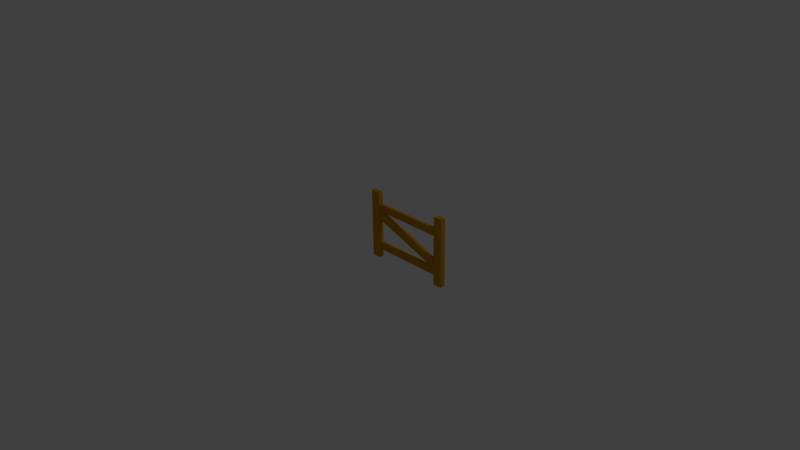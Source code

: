# Source: fence.blend  (saved by Blender 2.77.0; exported with 4.5.12 LTS)
import bpy
from mathutils import Matrix  # noqa: F401  (used for matrix-valued properties, if any)

bpy.ops.wm.read_factory_settings(use_empty=True)
scene = bpy.context.scene
scene.name = 'Scene'

# ---- collections
col_collection_1 = bpy.data.collections.new('Collection 1'); scene.collection.children.link(col_collection_1)

# ---- materials (node trees are filled in below, after node groups)
mat_color_c11_2 = bpy.data.materials.new('_Color_C11_2')
mat_color_c11_2.alpha_threshold = 0.0
mat_color_c11_2.use_transparent_shadow = False
mat_color_c11_2.diffuse_color = (0.6, 0.2941, 0.0, 1.0)
mat_color_c11_2.specular_color = (0.33, 0.33, 0.33)
mat_color_c11_2.roughness = 0.5

# ---- material node trees

# ---- world
world_world = bpy.data.worlds.new('World'); scene.world = world_world
world_world.color = (0.05088, 0.05088, 0.05088)
world_world.use_sun_shadow = False
world_world.sun_shadow_jitter_overblur = 0.0
world_world.cycles.sampling_method = 'MANUAL'

# ---- cameras
cam_camera = bpy.data.cameras.new('Camera')
cam_camera.clip_end = 100.0
cam_camera.lens = 35.0
cam_camera.sensor_width = 32.0
cam_camera.sensor_height = 18.0
cam_camera.ortho_scale = 7.314
cam_camera.dof.focus_distance = 0.0
cam_camera.dof.aperture_fstop = 128.0

# ---- lights
light_lamp = bpy.data.lights.new('Lamp', 'POINT')
light_lamp.transmission_factor = 0.0
light_lamp.cutoff_distance = 30.0
light_lamp.energy = 100.0
light_lamp.shadow_buffer_clip_start = 1.001
light_lamp.shadow_soft_size = 0.1
light_lamp.shadow_maximum_resolution = 0.006
light_lamp.use_absolute_resolution = True

# ---- meshes
me_untitled_012 = bpy.data.meshes.new('Untitled.012')
me_untitled_012.from_pydata([(48.88, 49.46, -20.57), (431.4, 49.46, -4.234), (48.88, 49.46, -4.234), (431.4, 49.46, -20.57), (430.0, 86.43, -20.57), (425.3, 88.07, -4.234), (425.3, 88.07, -20.57), (431.4, 87.84, -4.234), (430.0, 86.43, -4.234), (431.4, 49.46, -4.234), (48.88, 88.07, -4.234), (48.88, 49.46, -4.234), (425.3, 88.07, -4.234), (48.88, 88.07, -20.57), (431.4, 49.46, -20.57), (48.88, 49.46, -20.57), (430.0, 86.43, -20.57), (425.3, 88.07, -20.57), (430.0, 86.43, -20.57), (431.4, 87.84, -4.234), (431.4, 87.84, -20.57), (431.4, 87.84, -4.234), (425.3, 88.07, -4.234), (430.0, 86.43, -4.234), (425.3, 88.07, -4.234), (48.88, 88.07, -20.57), (48.88, 88.07, -4.234), (425.3, 88.07, -20.57)], [], [(0, 1, 2), (1, 0, 3), (4, 5, 6), (7, 8, 9), (9, 10, 11), (10, 9, 8), (10, 8, 12), (13, 14, 15), (14, 13, 16), (16, 13, 17), (19, 18, 20), (21, 22, 23), (24, 25, 26), (25, 24, 27)])
me_untitled_012.polygons.foreach_set('use_smooth', [True] * 14)
_uv = me_untitled_012.uv_layers.new(name='UVMap')
_uv.uv.foreach_set('vector', [-1.924, 0.8099, -16.98, 0.1667, -1.924, 0.1667, -16.98, 0.1667, -1.924, 0.8099, -16.98, 0.8099, -0.8099, -14.88, -0.1667, -14.68, -0.8099, -14.68, 16.98, 3.458, 16.93, 3.403, 16.98, 1.947, 16.98, 1.947, 1.924, 3.467, 1.924, 1.947, 1.924, 3.467, 16.98, 1.947, 16.93, 3.403, 1.924, 3.467, 16.93, 3.403, 16.74, 3.467, -1.924, 3.467, -16.98, 1.947, -1.924, 1.947, -16.98, 1.947, -1.924, 3.467, -16.93, 3.403, -16.93, 3.403, -1.924, 3.467, -16.74, 3.467, 0.1667, 14.26, 0.8099, 14.18, 0.8099, 14.26, 16.98, 3.458, 16.74, 3.467, 16.93, 3.403, 16.74, 0.1667, 1.924, 0.8099, 1.924, 0.1667, 1.924, 0.8099, 16.74, 0.1667, 16.74, 0.8099])
me_untitled_012.materials.append(mat_color_c11_2)
me_untitled_012.use_remesh_preserve_volume = False
me_untitled_012.use_remesh_preserve_attributes = False
me_untitled_012.use_mirror_vertex_groups = False
me_untitled_012.update()
me_untitled_012.normals_split_custom_set([tuple(v) for v in zip(*[iter([0.0, -1.0, 0.0, 0.0, -1.0, 0.0, 0.0, -1.0, 0.0, 0.0, -1.0, 0.0, 0.0, -1.0, 0.0, 0.0, -1.0, 0.0, -0.3277, -0.9448, 0.0, -0.3277, -0.9448, 0.0, -0.3277, -0.9448, 0.0, 0.0, 0.0, 1.0, 8.158e-10, 0.0, 1.0, 1.977e-09, 0.0, 1.0, 1.977e-09, 0.0, 1.0, 1.328e-10, 0.0, 1.0, 0.0, 0.0, 1.0, 1.328e-10, 0.0, 1.0, 1.977e-09, 0.0, 1.0, 8.158e-10, 0.0, 1.0, 1.328e-10, 0.0, 1.0, 8.158e-10, 0.0, 1.0, 0.0, 0.0, 1.0, 6.638e-11, 0.0, -1.0, 1.012e-09, 0.0, -1.0, 0.0, 0.0, -1.0, 1.012e-09, 0.0, -1.0, 6.638e-11, 0.0, -1.0, 8.994e-10, 0.0, -1.0, 8.994e-10, 0.0, -1.0, 6.638e-11, 0.0, -1.0, 0.0, 0.0, -1.0, 0.721, -0.693, 0.0, 0.721, -0.693, 0.0, 0.721, -0.693, 0.0, 1.066e-07, 0.0, 1.0, 1.066e-07, 0.0, 1.0, 1.066e-07, 0.0, 1.0, 0.0, 1.0, 0.0, 0.0, 1.0, 0.0, 0.0, 1.0, 0.0, 0.0, 1.0, 0.0, 0.0, 1.0, 0.0, 0.0, 1.0, 0.0])] * 3)])
me_untitled_011 = bpy.data.meshes.new('Untitled.011')
me_untitled_011.from_pydata([(431.4, 298.4, -4.234), (431.4, 130.4, -2.721), (431.4, 298.4, -4.234), (431.4, 130.4, -2.721), (431.4, 259.8, -4.234), (431.4, 298.4, -4.234), (431.4, 0.0, -2.888e-12), (431.4, 130.4, -2.721), (431.4, 362.1, -26.35), (431.4, 298.4, -20.57), (431.4, 259.8, -20.57), (480.2, 362.1, 0.0), (431.4, 0.0, -2.888e-12), (480.2, 0.0, 0.0), (431.4, 362.1, -2.888e-12), (431.4, 362.1, -2.888e-12), (431.4, 298.4, -4.234), (431.4, 0.0, -2.888e-12), (431.4, 362.1, -26.35), (431.4, 130.4, -2.721), (431.4, 87.84, -2.721), (431.4, 298.4, -20.57), (431.4, 259.8, -20.57), (431.4, 130.4, -21.69), (431.4, 0.0, -26.35), (431.4, 87.84, -4.234), (431.4, 87.84, -20.57), (431.4, 87.84, -21.69), (431.4, 259.8, -4.234), (431.4, 362.1, -26.35), (480.2, 0.0, -26.35), (431.4, 0.0, -26.35), (480.2, 362.1, -26.35), (480.2, 0.0, -26.35), (480.2, 362.1, 0.0), (480.2, 0.0, 0.0), (480.2, 362.1, -26.35), (431.4, 49.46, -20.57), (430.0, 86.43, -20.57), (431.4, 87.84, -20.57), (480.2, 362.1, 0.0), (431.4, 362.1, -26.35), (431.4, 362.1, -2.888e-12), (480.2, 362.1, -26.35), (480.2, 0.0, -26.35), (431.4, 0.0, -2.888e-12), (431.4, 0.0, -26.35), (480.2, 0.0, 0.0), (430.0, 86.43, -21.69), (425.3, 88.07, -20.57), (430.0, 86.43, -20.57)], [(0, 1), (2, 3), (3, 4)], [(6, 5, 7), (9, 8, 10), (11, 12, 13), (12, 11, 14), (15, 16, 17), (16, 15, 18), (17, 19, 20), (16, 18, 21), (22, 18, 23), (20, 24, 17), (24, 20, 25), (24, 25, 26), (24, 26, 27), (24, 27, 23), (24, 23, 18), (19, 28, 23), (23, 28, 22), (29, 30, 31), (30, 29, 32), (33, 34, 35), (34, 33, 36), (39, 37, 38), (40, 41, 42), (41, 40, 43), (44, 45, 46), (45, 44, 47), (49, 48, 50)])
me_untitled_011.polygons.foreach_set('use_smooth', [True] * 27)
_uv = me_untitled_011.uv_layers.new(name='UVMap')
_uv.uv.foreach_set('vector', [-1.137e-13, 0.0, -0.1667, 11.75, -0.1071, 5.132, -0.8099, 11.75, -1.037, 14.26, -0.8099, 10.23, 18.91, 14.26, 16.98, 0.0, 18.91, 0.0, 16.98, 0.0, 18.91, 14.26, 16.98, 14.26, -1.137e-13, 14.26, -0.1667, 11.75, -1.137e-13, 0.0, -0.1667, 11.75, -1.137e-13, 14.26, -1.037, 14.26, -1.137e-13, 0.0, -0.1071, 5.132, -0.1071, 3.458, -0.1667, 11.75, -1.037, 14.26, -0.8099, 11.75, -0.8099, 10.23, -1.037, 14.26, -0.854, 5.132, -0.1071, 3.458, -1.037, 0.0, -1.137e-13, 0.0, -1.037, 0.0, -0.1071, 3.458, -0.1667, 3.458, -1.037, 0.0, -0.1667, 3.458, -0.8099, 3.458, -1.037, 0.0, -0.8099, 3.458, -0.854, 3.458, -1.037, 0.0, -0.854, 3.458, -0.854, 5.132, -1.037, 0.0, -0.854, 5.132, -1.037, 14.26, -0.1071, 5.132, -0.1667, 10.23, -0.854, 5.132, -0.854, 5.132, -0.1667, 10.23, -0.8099, 10.23, -16.98, 14.26, -18.91, 0.0, -16.98, 0.0, -18.91, 0.0, -16.98, 14.26, -18.91, 14.26, 1.037, 0.0, 0.0, 14.26, 0.0, 0.0, 0.0, 14.26, 1.037, 0.0, 1.037, 14.26, -16.98, 3.458, -16.98, 1.947, -16.93, 3.403, 18.91, 0.0, 16.98, 1.037, 16.98, 1.137e-13, 16.98, 1.037, 18.91, 0.0, 18.91, 1.037, -18.91, 1.037, -16.98, 1.137e-13, -16.98, 1.037, -16.98, 1.137e-13, -18.91, 1.037, -18.91, 0.0, -0.8099, -14.68, -0.854, -14.88, -0.8099, -14.88])
me_untitled_011.materials.append(mat_color_c11_2)
me_untitled_011.use_remesh_preserve_volume = False
me_untitled_011.use_remesh_preserve_attributes = False
me_untitled_011.use_mirror_vertex_groups = False
me_untitled_011.update()
me_untitled_011.normals_split_custom_set([tuple(v) for v in zip(*[iter([-1.0, 0.0, 0.0, -1.0, 0.0, 0.0, -1.0, 0.0, 0.0, -1.0, 0.0, 0.0, -1.0, 0.0, 0.0, -1.0, 0.0, 0.0, -5.908e-14, 0.0, 1.0, -5.908e-14, 0.0, 1.0, -5.908e-14, 0.0, 1.0, -5.908e-14, 0.0, 1.0, -5.908e-14, 0.0, 1.0, -5.908e-14, 0.0, 1.0, -1.0, 0.0, 0.0, -1.0, -2.471e-07, 0.0, -1.0, 0.0, 0.0, -1.0, -2.471e-07, 0.0, -1.0, 0.0, 0.0, -1.0, -1.547e-07, 0.0, -1.0, 0.0, 0.0, -1.0, 0.0, 0.0, -1.0, -1.02e-06, 0.0, -1.0, -2.471e-07, 0.0, -1.0, -1.547e-07, 0.0, -1.0, -9.391e-07, 0.0, -1.0, 1.566e-07, 0.0, -1.0, 0.0, 0.0, -1.0, -1.089e-07, 0.0, -1.0, -1.02e-06, 0.0, -1.0, 3.063e-08, 0.0, -1.0, 0.0, 0.0, -1.0, 3.063e-08, 0.0, -1.0, -1.02e-06, 0.0, -1.0, -1.839e-06, 0.0, -1.0, 3.063e-08, 0.0, -1.0, -1.839e-06, 0.0, -1.0, -2.389e-07, 0.0, -1.0, 3.063e-08, 0.0, -1.0, -2.389e-07, 0.0, -1.0, -4.268e-07, 0.0, -1.0, 3.063e-08, 0.0, -1.0, -4.268e-07, 0.0, -1.0, -1.089e-07, 0.0, -1.0, 3.063e-08, 0.0, -1.0, -1.089e-07, 0.0, -1.0, 0.0, 0.0, -1.0, -3.976e-07, 0.0, -1.0, 3.826e-07, 0.0, -1.0, -1.089e-07, 0.0, -1.0, -1.089e-07, 0.0, -1.0, 3.826e-07, 0.0, -1.0, 1.566e-07, 0.0, 0.0, 0.0, -1.0, 0.0, 0.0, -1.0, 0.0, 0.0, -1.0, 0.0, 0.0, -1.0, 0.0, 0.0, -1.0, 0.0, 0.0, -1.0, 1.0, 0.0, 0.0, 1.0, 0.0, 0.0, 1.0, 0.0, 0.0, 1.0, 0.0, 0.0, 1.0, 0.0, 0.0, 1.0, 0.0, 0.0, 0.0, 0.0, -1.0, 0.0, 0.0, -1.0, 0.0, 0.0, -1.0, 0.0, 1.0, 0.0, 0.0, 1.0, 0.0, 0.0, 1.0, 0.0, 0.0, 1.0, 0.0, 0.0, 1.0, 0.0, 0.0, 1.0, 0.0, 0.0, -1.0, 0.0, 0.0, -1.0, 0.0, 0.0, -1.0, 0.0, 0.0, -1.0, 0.0, 0.0, -1.0, 0.0, 0.0, -1.0, 0.0, -0.3277, -0.9448, 0.0, -0.3277, -0.9448, 0.0, -0.3277, -0.9448, 0.0])] * 3)])
me_untitled_009 = bpy.data.meshes.new('Untitled.009')
me_untitled_009.from_pydata([(48.88, 259.8, -21.69), (48.88, 259.8, -2.721), (431.4, 298.4, -4.234), (431.4, 130.4, -2.721), (431.4, 130.4, -21.69), (431.4, 87.84, -4.234), (431.4, 87.84, -21.69), (431.4, 259.8, -4.234), (431.4, 130.4, -2.721), (51.23, 262.2, -4.234), (51.23, 262.2, -2.721), (58.05, 259.8, -4.234), (58.05, 259.8, -20.57), (51.23, 262.2, -21.69), (51.23, 262.2, -20.57), (431.4, 130.4, -21.69), (51.23, 262.2, -4.234), (48.96, 259.8, -4.234), (58.05, 259.8, -4.234), (431.4, 88.07, -20.57), (431.4, 88.07, -4.234), (58.05, 259.8, -20.57), (48.96, 259.8, -4.234), (58.05, 259.8, -4.234), (51.23, 262.2, -21.69), (48.96, 259.8, -20.57), (51.23, 262.2, -20.57), (51.23, 262.2, -4.234), (48.88, 259.8, -2.721), (48.96, 259.8, -4.234), (48.88, 259.8, -21.69), (48.88, 298.4, -20.57), (48.96, 259.8, -20.57), (48.88, 298.4, -4.234), (48.88, 259.8, -4.234), (48.96, 259.8, -4.234), (48.96, 259.8, -20.57), (51.23, 262.2, -20.57), (48.96, 259.8, -4.234), (51.23, 262.2, -4.234), (431.4, 88.07, -4.234), (425.3, 88.07, -20.57), (425.3, 88.07, -4.234), (431.4, 88.07, -20.57), (48.88, 218.6, -2.721), (425.3, 88.07, -4.234), (430.0, 86.43, -2.721), (431.4, 298.4, -4.234), (431.4, 298.4, -20.57), (431.4, 259.8, -20.57), (431.4, 259.8, -4.234), (431.4, 130.4, -2.721), (58.05, 259.8, -4.234), (58.05, 259.8, -20.57), (431.4, 130.4, -21.69), (58.05, 259.8, -4.234), (51.23, 262.2, -20.57), (51.23, 262.2, -4.234), (58.05, 259.8, -20.57), (58.05, 259.8, -20.57), (48.96, 259.8, -4.234), (48.96, 259.8, -20.57), (48.88, 218.6, -21.69), (431.4, 87.84, -21.69), (430.0, 86.43, -21.69), (431.4, 130.4, -21.69), (51.23, 262.2, -21.69), (431.4, 87.84, -2.721), (48.88, 218.6, -2.721), (430.0, 86.43, -2.721), (431.4, 130.4, -2.721), (51.23, 262.2, -2.721), (48.88, 259.8, -2.721), (51.23, 262.2, -20.57), (48.96, 259.8, -4.234), (48.96, 259.8, -20.57), (430.0, 86.43, -21.69), (48.88, 218.6, -2.721), (48.88, 218.6, -21.69), (425.3, 88.07, -20.57), (425.3, 88.07, -4.234)], [(1, 0), (6, 4), (2, 7), (8, 11), (14, 12), (25, 26), (27, 29), (29, 30), (30, 28), (3, 5), (31, 32), (33, 34), (36, 35)], [(8, 9, 10), (13, 12, 15), (16, 17, 18), (22, 21, 23), (30, 25, 24), (4, 20, 3), (20, 4, 19), (37, 38, 39), (40, 41, 42), (41, 40, 43), (44, 45, 46), (52, 51, 53), (54, 53, 51), (48, 50, 47), (50, 48, 49), (55, 56, 57), (56, 55, 58), (59, 60, 61), (62, 63, 64), (63, 62, 65), (65, 62, 66), (67, 68, 69), (68, 67, 70), (68, 70, 71), (68, 71, 72), (74, 73, 75), (76, 77, 78), (80, 77, 79)])
me_untitled_009.polygons.foreach_set('use_smooth', [True] * 28)
_uv = me_untitled_009.uv_layers.new(name='UVMap')
_uv.uv.foreach_set('vector', [0.1071, -14.36, 0.1667, 1.477, 0.1071, 1.477, 0.854, 1.477, 0.8099, 1.193, 0.854, -14.36, 2.017, 10.32, 1.927, 10.23, 2.285, 10.23, -1.927, 0.1667, -2.285, 0.8099, -2.285, 0.1667, -0.854, 8.706, -0.8099, 8.711, -0.854, 8.84, -0.854, 5.132, -0.1667, 3.467, -0.1071, 5.132, -0.1667, 3.467, -0.854, 5.132, -0.8099, 3.467, -0.8099, 8.84, -0.1667, 8.711, -0.1667, 8.84, 16.98, 0.1667, 16.74, 0.8099, 16.74, 0.1667, 16.74, 0.8099, 16.98, 0.1667, 16.98, 0.8099, -0.1071, 1.002, -0.1667, -14.68, -0.1071, -14.88, 0.1667, 1.193, 0.1071, -14.36, 0.8099, 1.193, 0.854, -14.36, 0.8099, 1.193, 0.1071, -14.36, -0.8099, 11.75, -0.1667, 10.23, -0.1667, 11.75, -0.1667, 10.23, -0.8099, 11.75, -0.8099, 10.23, 0.1667, 1.193, 0.8099, 1.477, 0.1667, 1.477, 0.8099, 1.477, 0.1667, 1.193, 0.8099, 1.193, -2.285, 0.8099, -1.927, 0.1667, -1.927, 0.8099, -1.924, 8.607, -16.98, 3.458, -16.93, 3.403, -16.98, 3.458, -1.924, 8.607, -16.98, 5.132, -16.98, 5.132, -1.924, 8.607, -2.017, 10.32, 16.98, 3.458, 1.924, 8.607, 16.93, 3.403, 1.924, 8.607, 16.98, 3.458, 16.98, 5.132, 1.924, 8.607, 16.98, 5.132, 2.017, 10.32, 1.924, 8.607, 2.017, 10.32, 1.924, 10.23, -0.1667, 8.711, -0.8099, 8.84, -0.8099, 8.711, -0.854, -14.88, -0.1071, 1.002, -0.854, 1.002, -0.1667, -14.68, -0.1071, 1.002, -0.8099, -14.68])
me_untitled_009.materials.append(mat_color_c11_2)
me_untitled_009.use_remesh_preserve_volume = False
me_untitled_009.use_remesh_preserve_attributes = False
me_untitled_009.use_mirror_vertex_groups = False
me_untitled_009.update()
me_untitled_009.normals_split_custom_set([tuple(v) for v in zip(*[iter([0.3277, 0.9448, 0.0, 0.3277, 0.9448, 0.0, 0.3277, 0.9448, 0.0, 0.3277, 0.9448, 3.461e-05, 0.3277, 0.9448, 3.461e-05, 0.3277, 0.9448, 3.461e-05, 0.0, 0.0, 1.0, 0.0, 0.0, 1.0, 0.0, 0.0, 1.0, 0.0, -1.0, 0.0, 0.0, -1.0, 0.0, 0.0, -1.0, 0.0, -0.721, 0.693, 0.0, -0.721, 0.693, 0.0, -0.721, 0.693, 0.0, -1.0, 1.724e-07, 0.0, -1.0, -7.46e-07, 0.0, -1.0, 6.086e-07, 0.0, -1.0, -7.46e-07, 0.0, -1.0, 1.724e-07, 0.0, -1.0, -1.237e-06, 0.0, -0.721, 0.693, 0.0, -0.721, 0.693, 0.0, -0.721, 0.693, 0.0, 0.0, 1.0, 0.0, 0.0, 1.0, 0.0, 0.0, 1.0, 0.0, 0.0, 1.0, 0.0, 0.0, 1.0, 0.0, 0.0, 1.0, 0.0, -0.3277, -0.9448, -3.9e-06, -0.3277, -0.9448, -3.9e-06, -0.3277, -0.9448, -3.9e-06, 0.3284, 0.9445, -0.0004779, 0.3277, 0.9448, 0.0, 0.3277, 0.9448, 0.0, 0.3277, 0.9448, 0.0, 0.3277, 0.9448, 0.0, 0.3277, 0.9448, 0.0, -1.0, 0.0, 0.0, -1.0, 0.0, 0.0, -1.0, 0.0, 0.0, -1.0, 0.0, 0.0, -1.0, 0.0, 0.0, -1.0, 0.0, 0.0, 0.3277, 0.9448, 0.0, 0.3277, 0.9448, 0.0, 0.3277, 0.9448, 0.0, 0.3277, 0.9448, 0.0, 0.3277, 0.9448, 0.0, 0.3277, 0.9448, 0.0, 0.0, -1.0, 0.0, 0.0, -1.0, 0.0, 0.0, -1.0, 0.0, 1.136e-09, 0.0, -1.0, -9.083e-08, 0.0, -1.0, -2.23e-07, 0.0, -1.0, -9.083e-08, 0.0, -1.0, 1.136e-09, 0.0, -1.0, 2.833e-08, 0.0, -1.0, 2.833e-08, 0.0, -1.0, 1.136e-09, 0.0, -1.0, 0.0, 0.0, -1.0, 3.861e-08, 0.0, 1.0, 2.782e-09, 0.0, 1.0, 8.497e-08, 0.0, 1.0, 2.782e-09, 0.0, 1.0, 3.861e-08, 0.0, 1.0, -3.541e-09, 0.0, 1.0, 2.782e-09, 0.0, 1.0, -3.541e-09, 0.0, 1.0, 3.499e-08, 0.0, 1.0, 2.782e-09, 0.0, 1.0, 3.499e-08, 0.0, 1.0, 9.845e-08, 0.0, 1.0, -0.721, 0.693, 0.0, -0.721, 0.693, 0.0, -0.721, 0.693, 0.0, -0.3277, -0.9448, 0.0, -0.3277, -0.9448, 0.0, -0.3277, -0.9448, 0.0, -0.3277, -0.9448, 0.0, -0.3277, -0.9448, 0.0, -0.3277, -0.9448, 0.0])] * 3)])
me_untitled_006 = bpy.data.meshes.new('Untitled.006')
me_untitled_006.from_pydata([(48.88, 259.8, -2.721), (48.88, 49.46, -4.234), (48.88, 362.1, -1.444e-12), (48.88, 218.6, -2.721), (48.88, 88.07, -4.234), (48.88, 259.8, -21.69), (48.88, 259.8, -4.234), (48.88, 259.8, -2.721), (48.88, 259.8, -20.57), (48.88, 298.4, -20.57), (48.88, 49.46, -4.234), (48.88, 362.1, -1.444e-12), (48.88, 0.0, -26.35), (48.88, 218.6, -2.721), (48.88, 218.6, -21.69), (48.88, 298.4, -4.234), (48.88, 259.8, -21.69), (48.88, 259.8, -2.721), (48.88, 298.4, -20.57), (48.88, 0.0, -1.444e-12), (48.88, 49.46, -4.234), (48.88, 362.1, -1.444e-12), (48.88, 0.0, -26.35), (48.88, 218.6, -2.721), (48.88, 49.46, -20.57), (48.88, 88.07, -20.57), (48.88, 218.6, -21.69), (48.88, 298.4, -4.234), (48.88, 362.1, -26.35), (48.88, 88.07, -4.234), (0.0, 362.1, -26.35), (48.88, 0.0, -26.35), (0.0, 0.0, -26.35), (48.88, 362.1, -26.35), (48.88, 362.1, -1.444e-12), (0.0, 0.0, -1.444e-12), (48.88, 0.0, -1.444e-12), (0.0, 362.1, -1.444e-12), (48.88, 0.0, -26.35), (0.0, 0.0, -1.444e-12), (0.0, 0.0, -26.35), (48.88, 0.0, -1.444e-12), (48.88, 218.6, -21.69), (51.23, 262.2, -21.69), (48.88, 259.8, -21.69), (48.88, 362.1, -1.444e-12), (0.0, 362.1, -26.35), (0.0, 362.1, -1.444e-12), (48.88, 362.1, -26.35), (48.88, 298.4, -20.57), (48.96, 259.8, -20.57), (51.23, 262.2, -20.57), (0.0, 362.1, -26.35), (0.0, 0.0, -1.444e-12), (0.0, 362.1, -1.444e-12), (0.0, 0.0, -26.35)], [], [(2, 3, 0), (4, 3, 1), (8, 5, 9), (11, 10, 13), (14, 12, 5), (15, 7, 6), (13, 5, 7), (5, 13, 14), (19, 20, 21), (20, 19, 22), (20, 22, 24), (24, 22, 25), (25, 22, 26), (21, 27, 28), (27, 21, 17), (28, 27, 18), (28, 18, 16), (28, 16, 22), (23, 29, 26), (26, 29, 25), (30, 31, 32), (31, 30, 33), (34, 35, 36), (35, 34, 37), (38, 39, 40), (39, 38, 41), (43, 42, 44), (45, 46, 47), (46, 45, 48), (50, 49, 51), (52, 53, 54), (53, 52, 55)])
me_untitled_006.polygons.foreach_set('use_smooth', [True] * 32)
_uv = me_untitled_006.uv_layers.new(name='UVMap')
_uv.uv.foreach_set('vector', [5.684e-14, 14.26, 0.1071, 8.607, 0.1071, 10.23, 0.1667, 3.467, 0.1071, 8.607, 0.1667, 1.947, 0.8099, 10.23, 0.854, 10.23, 0.8099, 11.75, 5.684e-14, 14.26, 0.1667, 1.947, 0.1071, 8.607, 0.854, 8.607, 1.037, 0.0, 0.854, 10.23, 0.1667, 11.75, 0.1071, 10.23, 0.1667, 10.23, 0.1071, 8.607, 0.854, 10.23, 0.1071, 10.23, 0.854, 10.23, 0.1071, 8.607, 0.854, 8.607, 5.684e-14, 0.0, 0.1667, 1.947, 5.684e-14, 14.26, 0.1667, 1.947, 5.684e-14, 0.0, 1.037, 0.0, 0.1667, 1.947, 1.037, 0.0, 0.8099, 1.947, 0.8099, 1.947, 1.037, 0.0, 0.8099, 3.467, 0.8099, 3.467, 1.037, 0.0, 0.854, 8.607, 5.684e-14, 14.26, 0.1667, 11.75, 1.037, 14.26, 0.1667, 11.75, 5.684e-14, 14.26, 0.1071, 10.23, 1.037, 14.26, 0.1667, 11.75, 0.8099, 11.75, 1.037, 14.26, 0.8099, 11.75, 0.854, 10.23, 1.037, 14.26, 0.854, 10.23, 1.037, 0.0, 0.1071, 8.607, 0.1667, 3.467, 0.854, 8.607, 0.854, 8.607, 0.1667, 3.467, 0.8099, 3.467, -3.065e-14, 14.26, -1.924, 0.0, -3.065e-14, 0.0, -1.924, 0.0, -3.065e-14, 14.26, -1.924, 14.26, 1.924, 14.26, 0.0, 0.0, 1.924, 0.0, 0.0, 0.0, 1.924, 14.26, 0.0, 14.26, -1.924, 1.037, 0.0, 5.684e-14, 0.0, 1.037, 0.0, 5.684e-14, -1.924, 1.037, -1.924, 5.684e-14, -2.017, 10.32, -1.924, 8.607, -1.924, 10.23, 1.924, 5.684e-14, 0.0, 1.037, 0.0, 5.684e-14, 0.0, 1.037, 1.924, 5.684e-14, 1.924, 1.037, -1.927, 10.23, -1.924, 11.75, -2.017, 10.32, -1.037, 14.26, -5.684e-14, 0.0, -5.684e-14, 14.26, -5.684e-14, 0.0, -1.037, 14.26, -1.037, 0.0])
me_untitled_006.materials.append(mat_color_c11_2)
me_untitled_006.use_remesh_preserve_volume = False
me_untitled_006.use_remesh_preserve_attributes = False
me_untitled_006.use_mirror_vertex_groups = False
me_untitled_006.update()
me_untitled_006.normals_split_custom_set([tuple(v) for v in zip(*[iter([1.0, 0.0, 0.0, 1.0, 0.0, 0.0, 1.0, 0.0, 0.0, 1.0, 0.0, 0.0, 1.0, 0.0, 0.0, 1.0, 0.0, 0.0, 1.0, 0.0, 0.0, 1.0, 0.0, 0.0, 1.0, 0.0, 0.0, 1.0, 0.0, 0.0, 1.0, 0.0, 0.0, 1.0, 0.0, 0.0, 1.0, 0.0, 0.0, 1.0, 0.0, 0.0, 1.0, 0.0, 0.0, 1.0, 0.0, 0.0, 1.0, 0.0, 0.0, 1.0, 0.0, 0.0, 1.0, 0.0, 0.0, 1.0, 0.0, 0.0, 1.0, 0.0, 0.0, 1.0, 0.0, 0.0, 1.0, 0.0, 0.0, 1.0, 0.0, 0.0, 1.0, 1.771e-07, 0.0, 1.0, -1.681e-08, 0.0, 1.0, 0.0, 0.0, 1.0, -1.681e-08, 0.0, 1.0, 1.771e-07, 0.0, 1.0, 1.084e-07, 0.0, 1.0, -1.681e-08, 0.0, 1.0, 1.084e-07, 0.0, 1.0, -5.408e-08, 0.0, 1.0, -5.408e-08, 0.0, 1.0, 1.084e-07, 0.0, 1.0, -4.098e-09, 0.0, 1.0, -4.098e-09, 0.0, 1.0, 1.084e-07, 0.0, 1.0, -4.072e-08, 0.0, 1.0, -1.418e-07, 0.0, 1.0, 1.857e-08, 0.0, 1.0, -9.413e-08, 0.0, 1.0, 1.857e-08, 0.0, 1.0, -1.418e-07, 0.0, 1.0, 0.0, 0.0, 1.0, -9.413e-08, 0.0, 1.0, 1.857e-08, 0.0, 1.0, 9.17e-08, 0.0, 1.0, -9.413e-08, 0.0, 1.0, 9.17e-08, 0.0, 1.0, 1.832e-09, 0.0, 1.0, -9.413e-08, 0.0, 1.0, 1.832e-09, 0.0, 1.0, 0.0, 0.0, 1.0, -4.929e-08, 0.0, 1.0, 4.751e-08, 0.0, 1.0, -4.072e-08, 0.0, 1.0, -4.072e-08, 0.0, 1.0, 4.751e-08, 0.0, 1.0, -4.098e-09, 0.0, 0.0, 0.0, -1.0, 0.0, 0.0, -1.0, 0.0, 0.0, -1.0, 0.0, 0.0, -1.0, 0.0, 0.0, -1.0, 0.0, 0.0, -1.0, 0.0, 0.0, 1.0, 0.0, 0.0, 1.0, 0.0, 0.0, 1.0, 0.0, 0.0, 1.0, 0.0, 0.0, 1.0, 0.0, 0.0, 1.0, 0.0, -1.0, 0.0, 0.0, -1.0, 0.0, 0.0, -1.0, 0.0, 0.0, -1.0, 0.0, 0.0, -1.0, 0.0, 0.0, -1.0, 0.0, 0.0, 0.0, -1.0, 0.0, 0.0, -1.0, 0.0, 0.0, -1.0, 0.0, 1.0, 0.0, 0.0, 1.0, 0.0, 0.0, 1.0, 0.0, 0.0, 1.0, 0.0, 0.0, 1.0, 0.0, 0.0, 1.0, 0.0, 0.0, 0.0, -1.0, 0.0, 0.0, -1.0, 0.0, 0.0, -1.0, -1.0, 0.0, 0.0, -1.0, 0.0, 0.0, -1.0, 0.0, 0.0, -1.0, 0.0, 0.0, -1.0, 0.0, 0.0, -1.0, 0.0, 0.0])] * 3)])
me_untitled_004 = bpy.data.meshes.new('Untitled.004')
me_untitled_004.from_pydata([(431.4, 298.4, -4.234), (48.88, 298.4, -20.57), (48.88, 298.4, -4.234), (431.4, 298.4, -20.57), (51.23, 262.2, -20.57), (58.05, 259.8, -20.57), (48.96, 259.8, -20.57), (48.88, 259.8, -20.57), (48.88, 298.4, -4.234), (48.88, 259.8, -4.234), (48.88, 298.4, -20.57), (48.88, 298.4, -20.57), (51.23, 262.2, -20.57), (431.4, 259.8, -20.57), (58.05, 259.8, -20.57), (431.4, 298.4, -20.57), (58.05, 259.8, -20.57), (431.4, 259.8, -4.234), (58.05, 259.8, -4.234), (431.4, 259.8, -20.57), (431.4, 298.4, -4.234), (58.05, 259.8, -4.234), (431.4, 259.8, -4.234), (51.23, 262.2, -4.234), (48.88, 298.4, -4.234), (48.96, 259.8, -4.234)], [], [(0, 1, 2), (1, 0, 3), (4, 5, 6), (7, 8, 9), (8, 7, 10), (12, 13, 14), (13, 12, 15), (15, 12, 11), (16, 17, 18), (17, 16, 19), (20, 21, 22), (21, 20, 23), (23, 20, 24), (24, 25, 23)])
me_untitled_004.polygons.foreach_set('use_smooth', [True] * 14)
_uv = me_untitled_004.uv_layers.new(name='UVMap')
_uv.uv.foreach_set('vector', [16.98, 0.1667, 1.924, 0.8099, 1.924, 0.1667, 1.924, 0.8099, 16.98, 0.1667, 16.98, 0.8099, -2.017, 10.32, -2.285, 10.23, -1.927, 10.23, 0.8099, 10.23, 0.1667, 11.75, 0.1667, 10.23, 0.1667, 11.75, 0.8099, 10.23, 0.8099, 11.75, -2.017, 10.32, -16.98, 10.23, -2.285, 10.23, -16.98, 10.23, -2.017, 10.32, -16.98, 11.75, -16.98, 11.75, -2.017, 10.32, -1.924, 11.75, -2.285, 0.8099, -16.98, 0.1667, -2.285, 0.1667, -16.98, 0.1667, -2.285, 0.8099, -16.98, 0.8099, 16.98, 11.75, 2.285, 10.23, 16.98, 10.23, 2.285, 10.23, 16.98, 11.75, 2.017, 10.32, 2.017, 10.32, 16.98, 11.75, 1.924, 11.75, 1.924, 11.75, 1.927, 10.23, 2.017, 10.32])
me_untitled_004.materials.append(mat_color_c11_2)
me_untitled_004.use_remesh_preserve_volume = False
me_untitled_004.use_remesh_preserve_attributes = False
me_untitled_004.use_mirror_vertex_groups = False
me_untitled_004.update()
me_untitled_004.normals_split_custom_set([tuple(v) for v in zip(*[iter([0.0, 1.0, 0.0, 0.0, 1.0, 0.0, 0.0, 1.0, 0.0, 0.0, 1.0, 0.0, 0.0, 1.0, 0.0, 0.0, 1.0, 0.0, 0.0, 0.0, -1.0, 0.0, 0.0, -1.0, 0.0, 0.0, -1.0, 1.0, 0.0, 0.0, 1.0, 0.0, 0.0, 1.0, 0.0, 0.0, 1.0, 0.0, 0.0, 1.0, 0.0, 0.0, 1.0, 0.0, 0.0, 0.0, 0.0, -1.0, 0.0, 0.0, -1.0, 0.0, 0.0, -1.0, 0.0, 0.0, -1.0, 0.0, 0.0, -1.0, 0.0, 0.0, -1.0, 0.0, 0.0, -1.0, 0.0, 0.0, -1.0, 0.0, 0.0, -1.0, 0.0, -1.0, 0.0, 0.0, -1.0, 0.0, 0.0, -1.0, 0.0, 0.0, -1.0, 0.0, 0.0, -1.0, 0.0, 0.0, -1.0, 0.0, 0.0, 0.0, 1.0, 0.0, 0.0, 1.0, 0.0, 0.0, 1.0, 0.0, 0.0, 1.0, 0.0, 0.0, 1.0, -1.171e-08, 0.0, 1.0, -1.171e-08, 0.0, 1.0, 0.0, 0.0, 1.0, -8.673e-10, 0.0, 1.0, -8.673e-10, 0.0, 1.0, -2.168e-08, 0.0, 1.0, -1.171e-08, 0.0, 1.0])] * 3)])

# ---- objects
ob_fence_timber_small_02 = bpy.data.objects.new('Fence_Timber_Small_02', None)
ob_bottom = bpy.data.objects.new('bottom', me_untitled_012)
ob_side_1 = bpy.data.objects.new('side 1', me_untitled_011)
ob_middle = bpy.data.objects.new('middle', me_untitled_009)
ob_side_2 = bpy.data.objects.new('side 2', me_untitled_006)
ob_top = bpy.data.objects.new('top', me_untitled_004)
ob_lamp = bpy.data.objects.new('Lamp', light_lamp)
ob_camera = bpy.data.objects.new('Camera', cam_camera)

# ---- transforms, parenting, visibility, modifiers, constraints
ob_fence_timber_small_02.location = (0.0, 0.0, 0.0)
ob_fence_timber_small_02.rotation_euler = (1.571, -0.0, 0.0)
ob_fence_timber_small_02.scale = (0.005, 0.005, 0.005)
ob_fence_timber_small_02.empty_image_offset = (0.0, 0.0)
ob_fence_timber_small_02.color = (0.8, 0.8, 0.8, 1.0)
ob_fence_timber_small_02.lineart.crease_threshold = 0.0
ob_bottom.parent = ob_fence_timber_small_02
ob_bottom.location = (0.0, 0.0, 0.0)
ob_bottom.scale = (0.5, 0.5, 0.5)
ob_bottom.color = (0.8, 0.8, 0.8, 1.0)
ob_bottom.lineart.crease_threshold = 0.0
ob_side_1.parent = ob_fence_timber_small_02
ob_side_1.location = (0.0, 0.0, 0.0)
ob_side_1.scale = (0.5, 0.5, 0.5)
ob_side_1.color = (0.8, 0.8, 0.8, 1.0)
ob_side_1.lineart.crease_threshold = 0.0
ob_middle.parent = ob_fence_timber_small_02
ob_middle.location = (0.0, 0.0, 0.0)
ob_middle.scale = (0.5, 0.5, 0.5)
ob_middle.color = (0.8, 0.8, 0.8, 1.0)
ob_middle.lineart.crease_threshold = 0.0
ob_side_2.parent = ob_fence_timber_small_02
ob_side_2.location = (0.0, 0.0, 0.0)
ob_side_2.scale = (0.5, 0.5, 0.5)
ob_side_2.color = (0.8, 0.8, 0.8, 1.0)
ob_side_2.lineart.crease_threshold = 0.0
ob_top.parent = ob_fence_timber_small_02
ob_top.location = (0.0, 0.0, 0.0)
ob_top.scale = (0.5, 0.5, 0.5)
ob_top.color = (0.8, 0.8, 0.8, 1.0)
ob_top.lineart.crease_threshold = 0.0
ob_lamp.location = (4.076, 1.005, 5.904)
ob_lamp.rotation_euler = (0.6503, 0.05522, 1.866)
ob_lamp.lock_rotations_4d = False
ob_lamp.empty_display_type = 'ARROWS'
ob_lamp.color = (0.0, 0.0, 0.0, 0.0)
ob_lamp.lineart.crease_threshold = 0.0
ob_camera.location = (7.481, -6.508, 5.344)
ob_camera.rotation_euler = (1.109, 0.01082, 0.8149)
ob_camera.lock_rotations_4d = False
ob_camera.empty_display_type = 'ARROWS'
ob_camera.color = (0.0, 0.0, 0.0, 0.0)
ob_camera.display_type = 'WIRE'
ob_camera.lineart.crease_threshold = 0.0

# ---- collection membership
col_collection_1.objects.link(ob_fence_timber_small_02)
col_collection_1.objects.link(ob_bottom)
col_collection_1.objects.link(ob_side_1)
col_collection_1.objects.link(ob_middle)
col_collection_1.objects.link(ob_side_2)
col_collection_1.objects.link(ob_top)
col_collection_1.objects.link(ob_lamp)
col_collection_1.objects.link(ob_camera)

# ---- scene / render settings (as saved in the file)
scene.camera = ob_camera
scene.frame_start = 1; scene.frame_end = 250; scene.frame_set(1)
scene.render.engine = 'BLENDER_EEVEE_NEXT'
scene.render.resolution_percentage = 50
scene.render.fps = 30
scene.render.dither_intensity = 0.0
scene.cycles.use_denoising = False
scene.cycles.samples = 128
scene.cycles.sampling_pattern = 'TABULATED_SOBOL'
scene.cycles.light_sampling_threshold = 0.0
scene.cycles.use_adaptive_sampling = False
scene.cycles.use_light_tree = False
scene.cycles.blur_glossy = 0.0
scene.cycles.sample_clamp_indirect = 0.0
scene.view_settings.view_transform = 'Standard'
bpy.context.view_layer.update()
